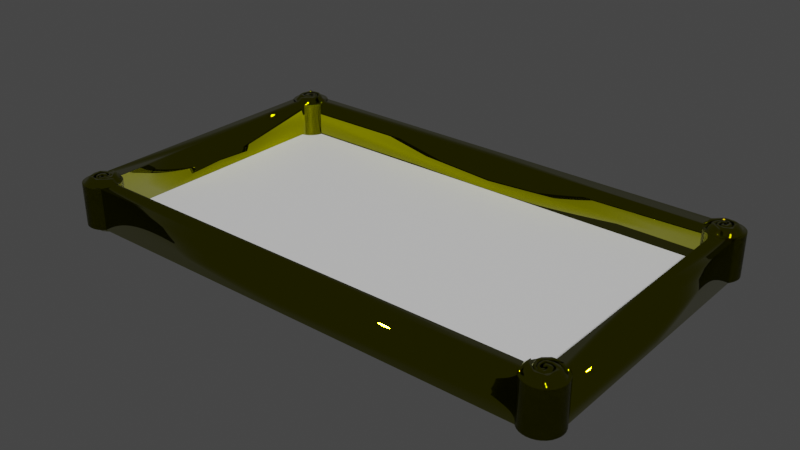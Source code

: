 # Source: painting.blend  (saved by Blender 2.92.15; exported with 4.5.12 LTS)
import bpy
from mathutils import Matrix  # noqa: F401  (used for matrix-valued properties, if any)

bpy.ops.wm.read_factory_settings(use_empty=True)
scene = bpy.context.scene
scene.name = 'Scene'

# ---- collections
col_collection = bpy.data.collections.new('Collection'); scene.collection.children.link(col_collection)

# ---- materials (node trees are filled in below, after node groups)
mat_material_002 = bpy.data.materials.new('Material.002')
mat_material_002.use_transparent_shadow = False
mat_material_001 = bpy.data.materials.new('Material.001')
mat_material_001.use_transparent_shadow = False

# ---- material node trees
mat_material_002.use_nodes = True; mat_material_002.node_tree.nodes.clear()
_N = mat_material_002.node_tree.nodes; _L = mat_material_002.node_tree.links
n0 = _N.new('ShaderNodeBsdfPrincipled'); n0.name = 'Principled BSDF'; n0.location = (10, 300)
n0.distribution = 'GGX'
n0.subsurface_method = 'BURLEY'
n0.inputs[0].default_value = (0.2215, 0.2215, 0.0, 1.0)
n0.inputs[1].default_value = 1.0
n0.inputs[2].default_value = 0.0
n0.inputs[3].default_value = 1.45
n0.inputs[27].default_value = (0.0, 0.0, 0.0, 1.0)
n0.inputs[28].default_value = 1.0
n1 = _N.new('ShaderNodeOutputMaterial'); n1.name = 'Material Output'; n1.location = (300, 300)
_L.new(n0.outputs[0], n1.inputs[0])
n1.is_active_output = True
mat_material_001.use_nodes = True; mat_material_001.node_tree.nodes.clear()
_N = mat_material_001.node_tree.nodes; _L = mat_material_001.node_tree.links
n0 = _N.new('ShaderNodeBsdfPrincipled'); n0.name = 'Principled BSDF'; n0.location = (10, 300)
n0.distribution = 'GGX'
n0.subsurface_method = 'BURLEY'
n0.inputs[3].default_value = 1.45
n0.inputs[27].default_value = (0.0, 0.0, 0.0, 1.0)
n0.inputs[28].default_value = 1.0
n1 = _N.new('ShaderNodeOutputMaterial'); n1.name = 'Material Output'; n1.location = (300, 300)
_L.new(n0.outputs[0], n1.inputs[0])
n1.is_active_output = True

# ---- world
world_world = bpy.data.worlds.new('World'); scene.world = world_world
world_world.use_nodes = True; world_world.node_tree.nodes.clear()
_N = world_world.node_tree.nodes; _L = world_world.node_tree.links
n0 = _N.new('ShaderNodeOutputWorld'); n0.name = 'World Output'; n0.location = (300, 300)
n1 = _N.new('ShaderNodeBackground'); n1.name = 'Background'; n1.location = (10, 300)
n1.inputs[0].default_value = (0.05088, 0.05088, 0.05088, 1.0)
_L.new(n1.outputs[0], n0.inputs[0])
n0.is_active_output = True
world_world.color = (0.05088, 0.05088, 0.05088)
world_world.use_sun_shadow = False
world_world.sun_shadow_jitter_overblur = 0.0

# ---- meshes
me_cylinder = bpy.data.meshes.new('Cylinder')
me_cylinder.from_pydata([(11.1, 20.96, -1.68), (11.1, 20.96, 0.0), (11.39, 20.93, -1.68), (11.39, 20.93, 0.0), (11.67, 20.84, -1.68), (11.67, 20.84, 0.0), (11.93, 20.71, -1.68), (11.93, 20.71, 0.0), (12.16, 20.52, -1.68), (12.16, 20.52, 0.0), (12.34, 20.29, -1.68), (12.34, 20.29, 0.0), (12.48, 20.04, -1.68), (12.48, 20.04, 0.0), (12.56, 19.75, -1.68), (12.56, 19.75, 0.0), (12.59, 19.46, -1.68), (12.59, 19.46, 0.0), (12.56, 19.17, -1.68), (12.56, 19.17, 0.0), (12.48, 18.89, -1.68), (12.48, 18.89, 0.0), (12.34, 18.63, -1.68), (12.34, 18.63, 0.0), (12.16, 18.41, -1.68), (12.16, 18.41, 0.0), (11.93, 18.22, -1.68), (11.93, 18.22, 0.0), (11.67, 18.08, -1.68), (11.67, 18.08, 0.0), (12.09, 18.37, -1.68), (12.09, 18.37, 0.0), (11.1, 17.97, -1.68), (11.1, 17.97, 0.0), (10.81, 18.0, -1.68), (10.81, 18.0, 0.0), (10.53, 18.08, -1.68), (10.53, 18.08, 0.0), (10.27, 18.22, -1.68), (10.27, 18.22, 0.0), (10.04, 18.41, -1.68), (10.04, 18.41, 0.0), (9.857, 18.63, -1.68), (9.857, 18.63, 0.0), (9.719, 18.89, -1.68), (9.719, 18.89, 0.0), (9.633, 19.18, -1.68), (9.634, 19.17, 0.0), (9.605, 19.46, -1.68), (9.605, 19.46, 0.0), (10.15, 20.63, -1.68), (10.15, 20.63, 0.0), (9.719, 20.04, -1.68), (9.719, 20.04, 0.0), (9.857, 20.29, -1.68), (9.857, 20.29, 0.0), (10.04, 20.52, -1.68), (10.04, 20.52, 0.0), (10.27, 20.71, -1.68), (10.27, 20.71, 0.0), (10.53, 20.84, -1.68), (10.53, 20.84, 0.0), (10.81, 20.93, -1.68), (10.81, 20.93, 0.0), (0.0, 19.17, -1.68), (0.0, 19.17, 0.0), (0.0, 19.46, -1.68), (0.0, 19.46, 0.0), (0.0, 20.63, -1.68), (0.0, 20.63, 0.0), (12.09, 0.0, -1.68), (12.09, 0.0, 0.0), (11.1, 0.0, -1.68), (11.1, 0.0, 0.0), (10.81, 0.0, -1.68), (10.81, 0.0, 0.0), (11.61, 18.25, -1.68), (11.92, 18.53, -1.68), (12.27, 19.16, -1.68), (12.26, 19.92, -1.68), (12.01, 20.41, -1.68), (11.21, 20.71, -1.68), (10.55, 20.64, -1.68), (10.14, 20.18, -1.68), (10.12, 19.66, -1.68), (10.23, 19.14, -1.68), (10.44, 18.9, -1.68), (10.93, 18.83, -1.68), (11.38, 18.95, -1.68), (11.57, 19.19, -1.68), (11.52, 19.49, -1.68), (11.24, 19.63, -1.68), (11.43, 19.36, -1.68), (11.28, 19.1, -1.68), (10.81, 19.03, -1.68), (10.47, 19.14, -1.68), (10.39, 19.65, -1.68), (10.57, 20.16, -1.68), (10.89, 20.32, -1.68), (11.43, 20.27, -1.68), (11.94, 19.92, -1.68), (11.98, 19.41, -1.68), (11.89, 18.99, -1.68), (11.53, 18.61, -1.68), (11.17, 18.36, -1.68), (12.09, 18.37, -1.777), (9.871, 19.49, -1.68), (10.09, 19.24, -1.68), (10.29, 18.92, -1.68), (10.59, 18.74, -1.68), (10.97, 18.75, -1.68), (11.45, 18.9, -1.68), (11.71, 19.24, -1.68), (11.64, 19.6, -1.68), (11.28, 19.77, -1.68), (10.92, 19.66, -1.68), (10.84, 19.48, -1.68), (11.1, 19.35, -1.68), (10.93, 19.27, -1.68), (10.62, 19.33, -1.68), (10.57, 19.73, -1.68), (10.75, 20.03, -1.68), (11.21, 20.08, -1.68), (11.57, 19.87, -1.68), (11.82, 19.53, -1.68), (11.76, 19.07, -1.68), (11.46, 18.75, -1.68), (11.06, 18.48, -1.68), (10.63, 18.37, -1.68), (10.18, 18.55, -1.68), (10.0, 18.76, -1.68), (11.1, 17.97, -1.777), (10.81, 18.0, -1.777), (9.605, 19.46, -1.777), (9.634, 19.75, -1.777), (11.61, 18.25, -1.777), (11.92, 18.53, -1.777), (12.27, 19.16, -1.777), (12.26, 19.92, -1.777), (12.01, 20.41, -1.777), (11.21, 20.71, -1.777), (10.55, 20.64, -1.777), (10.14, 20.18, -1.777), (10.12, 19.66, -1.777), (10.23, 19.14, -1.777), (10.44, 18.9, -1.777), (10.93, 18.83, -1.777), (11.38, 18.95, -1.777), (11.57, 19.19, -1.777), (11.52, 19.49, -1.777), (11.24, 19.63, -1.777), (11.43, 19.36, -1.777), (11.28, 19.1, -1.777), (10.81, 19.03, -1.777), (10.47, 19.14, -1.777), (10.39, 19.65, -1.777), (10.57, 20.16, -1.777), (10.89, 20.32, -1.777), (11.43, 20.27, -1.777), (11.94, 19.92, -1.777), (11.98, 19.41, -1.777), (11.89, 18.99, -1.777), (11.53, 18.61, -1.777), (11.17, 18.36, -1.777), (9.871, 19.49, -1.777), (10.09, 19.24, -1.777), (10.29, 18.92, -1.777), (10.59, 18.74, -1.777), (10.97, 18.75, -1.777), (11.45, 18.9, -1.777), (11.71, 19.24, -1.777), (11.64, 19.6, -1.777), (11.28, 19.77, -1.777), (10.92, 19.66, -1.777), (10.84, 19.48, -1.777), (11.1, 19.35, -1.777), (10.93, 19.27, -1.777), (10.62, 19.33, -1.777), (10.57, 19.73, -1.777), (10.75, 20.03, -1.777), (11.21, 20.08, -1.777), (11.57, 19.87, -1.777), (11.82, 19.53, -1.777), (11.76, 19.07, -1.777), (11.46, 18.75, -1.777), (11.06, 18.48, -1.777), (10.63, 18.37, -1.777), (10.18, 18.55, -1.777), (10.0, 18.76, -1.777), (9.633, 19.18, -1.777), (9.814, 19.44, -1.912), (9.839, 19.69, -1.912), (11.09, 18.17, -1.912), (10.84, 18.19, -1.912), (11.33, 18.19, -1.912), (11.52, 18.4, -1.912), (11.79, 18.64, -1.912), (12.08, 19.18, -1.912), (12.07, 19.83, -1.912), (11.87, 20.24, -1.912), (11.18, 20.5, -1.912), (10.62, 20.44, -1.912), (10.27, 20.05, -1.912), (10.25, 19.6, -1.912), (10.35, 19.16, -1.912), (10.53, 18.96, -1.912), (10.94, 18.9, -1.912), (11.33, 19.0, -1.912), (11.49, 19.21, -1.912), (11.45, 19.46, -1.912), (11.21, 19.58, -1.912), (11.37, 19.35, -1.912), (11.24, 19.13, -1.912), (10.84, 19.07, -1.912), (10.55, 19.16, -1.912), (10.48, 19.59, -1.912), (10.64, 20.03, -1.912), (10.91, 20.17, -1.912), (11.37, 20.12, -1.912), (11.8, 19.83, -1.912), (11.84, 19.39, -1.912), (11.76, 19.03, -1.912), (11.45, 18.71, -1.912), (11.14, 18.5, -1.912), (10.04, 19.46, -1.912), (10.22, 19.24, -1.912), (10.39, 18.97, -1.912), (10.65, 18.82, -1.912), (10.97, 18.83, -1.912), (11.38, 18.96, -1.912), (11.61, 19.25, -1.912), (11.54, 19.56, -1.912), (11.24, 19.7, -1.912), (10.93, 19.6, -1.912), (10.87, 19.45, -1.912), (11.09, 19.34, -1.912), (10.94, 19.27, -1.912), (10.67, 19.32, -1.912), (10.63, 19.66, -1.912), (10.79, 19.92, -1.912), (11.18, 19.96, -1.912), (11.49, 19.79, -1.912), (11.7, 19.5, -1.912), (11.65, 19.11, -1.912), (11.39, 18.83, -1.912), (11.06, 18.6, -1.912), (10.68, 18.51, -1.912), (10.31, 18.66, -1.912), (10.15, 18.84, -1.912), (9.838, 19.2, -1.912), (9.998, 19.41, -2.11), (10.02, 19.62, -2.11), (11.07, 18.34, -2.11), (10.86, 18.36, -2.11), (11.28, 18.36, -2.11), (11.44, 18.54, -2.11), (11.67, 18.74, -2.11), (11.92, 19.19, -2.11), (11.91, 19.75, -2.11), (11.73, 20.1, -2.11), (11.16, 20.31, -2.11), (10.68, 20.26, -2.11), (10.39, 19.93, -2.11), (10.37, 19.55, -2.11), (10.45, 19.18, -2.11), (10.6, 19.01, -2.11), (10.95, 18.96, -2.11), (11.28, 19.04, -2.11), (11.42, 19.22, -2.11), (11.38, 19.43, -2.11), (11.18, 19.53, -2.11), (11.31, 19.34, -2.11), (11.21, 19.15, -2.11), (10.87, 19.1, -2.11), (10.62, 19.18, -2.11), (10.56, 19.55, -2.11), (10.7, 19.91, -2.11), (10.92, 20.03, -2.11), (11.31, 20.0, -2.11), (11.68, 19.75, -2.11), (11.71, 19.38, -2.11), (11.65, 19.07, -2.11), (11.39, 18.8, -2.11), (11.12, 18.62, -2.11), (10.19, 19.43, -2.11), (10.35, 19.25, -2.11), (10.49, 19.02, -2.11), (10.71, 18.9, -2.11), (10.98, 18.9, -2.11), (11.33, 19.01, -2.11), (11.51, 19.26, -2.11), (11.46, 19.52, -2.11), (11.2, 19.63, -2.11), (10.95, 19.56, -2.11), (10.89, 19.43, -2.11), (11.08, 19.33, -2.11), (10.95, 19.27, -2.11), (10.73, 19.31, -2.11), (10.69, 19.61, -2.11), (10.82, 19.82, -2.11), (11.16, 19.86, -2.11), (11.42, 19.71, -2.11), (11.59, 19.46, -2.11), (11.55, 19.13, -2.11), (11.33, 18.9, -2.11), (11.05, 18.7, -2.11), (10.73, 18.63, -2.11), (10.41, 18.76, -2.11), (10.28, 18.91, -2.11), (10.02, 19.21, -2.11), (10.81, 20.93, 0.0), (10.81, 20.93, -1.68), (10.53, 20.84, 0.0), (10.53, 20.84, -1.68), (10.27, 20.71, 0.0), (10.27, 20.71, -1.68), (10.04, 20.52, 0.0), (10.04, 20.52, -1.68), (9.719, 20.04, 0.0), (9.719, 20.04, -1.68), (10.15, 20.63, 0.0), (10.15, 20.63, -1.68), (9.719, 18.89, 0.0), (9.719, 18.89, -1.68), (9.857, 18.63, 0.0), (9.857, 18.63, -1.68), (10.04, 18.41, 0.0), (10.04, 18.41, -1.68), (10.27, 18.22, 0.0), (10.27, 18.22, -1.68), (10.53, 18.08, 0.0), (10.53, 18.08, -1.68), (10.81, 18.0, 0.0), (10.81, 18.0, -1.68), (12.09, 18.37, 0.0), (12.09, 18.37, -1.68), (11.67, 18.08, 0.0), (11.67, 18.08, -1.68), (11.93, 18.22, 0.0), (11.93, 18.22, -1.68), (12.16, 18.41, 0.0), (12.16, 18.41, -1.68), (12.34, 18.63, 0.0), (12.34, 18.63, -1.68), (12.48, 18.89, 0.0), (12.48, 18.89, -1.68), (12.56, 19.17, 0.0), (12.56, 19.17, -1.68), (12.59, 19.46, 0.0), (12.59, 19.46, -1.68), (12.56, 19.75, 0.0), (12.56, 19.75, -1.68), (12.48, 20.04, 0.0), (12.48, 20.04, -1.68), (12.34, 20.29, 0.0), (12.34, 20.29, -1.68), (12.16, 20.52, 0.0), (12.16, 20.52, -1.68), (11.93, 20.71, 0.0), (11.93, 20.71, -1.68), (11.67, 20.84, 0.0), (11.67, 20.84, -1.68), (11.39, 20.93, 0.0), (11.39, 20.93, -1.68), (11.1, 20.96, 0.0), (11.1, 20.96, -1.68)], [], [(0, 1, 3, 2), (2, 3, 5, 4), (4, 5, 7, 6), (6, 7, 9, 8), (8, 9, 11, 10), (10, 11, 13, 12), (12, 13, 15, 14), (14, 15, 17, 16), (16, 17, 19, 18), (18, 19, 21, 20), (20, 21, 23, 22), (22, 23, 25, 24), (24, 25, 27, 26), (26, 27, 29, 28), (28, 29, 31, 30), (32, 30, 70, 72), (33, 35, 75, 73), (34, 35, 37, 36), (36, 37, 39, 38), (38, 39, 41, 40), (40, 41, 43, 42), (42, 43, 45, 44), (44, 45, 47, 46), (51, 50, 68, 69), (48, 46, 64, 66), (50, 51, 53, 52), (52, 53, 55, 54), (54, 55, 57, 56), (56, 57, 59, 58), (58, 59, 61, 60), (3, 5, 7, 9, 11, 13, 15, 17, 19, 21, 23, 25, 27, 29, 31, 33, 35, 37, 39, 41, 43, 45, 47, 49, 51, 53, 55, 57, 59, 61, 63, 1), (60, 61, 63, 62), (62, 63, 1, 0), (0, 2, 4, 6, 8, 10, 12, 14, 16, 18, 20, 22, 24, 26, 28, 30, 76, 77, 78, 79, 80, 81, 82, 83, 84, 85, 86, 87, 88, 89, 90, 91, 92, 93, 94, 95, 96, 97, 98, 99, 100, 101, 102, 103, 104, 34, 36, 38, 40, 42, 44, 46, 130, 129, 128, 127, 126, 125, 124, 123, 122, 121, 120, 119, 118, 117, 116, 115, 114, 113, 112, 111, 110, 109, 108, 107, 106, 50, 52, 54, 56, 58, 60, 62), (64, 65, 67, 66), (66, 67, 69, 68), (50, 48, 66, 68), (47, 49, 67, 65), (46, 47, 65, 64), (49, 51, 69, 67), (70, 71, 73, 72), (72, 73, 75, 74), (35, 34, 74, 75), (34, 32, 72, 74), (31, 33, 73, 71), (30, 31, 71, 70), (104, 103, 162, 163), (128, 129, 187, 186), (146, 145, 205, 206), (170, 171, 231, 230), (78, 77, 136, 137), (129, 130, 188, 187), (34, 104, 163, 132), (79, 78, 137, 138), (80, 79, 138, 139), (46, 48, 133, 189), (30, 32, 131, 105), (50, 106, 164, 134), (81, 80, 139, 140), (48, 50, 134, 133), (130, 46, 189, 188), (106, 107, 165, 164), (82, 81, 140, 141), (107, 108, 166, 165), (83, 82, 141, 142), (32, 34, 132, 131), (108, 109, 167, 166), (84, 83, 142, 143), (109, 110, 168, 167), (85, 84, 143, 144), (110, 111, 169, 168), (86, 85, 144, 145), (111, 112, 170, 169), (87, 86, 145, 146), (112, 113, 171, 170), (88, 87, 146, 147), (113, 114, 172, 171), (89, 88, 147, 148), (114, 115, 173, 172), (90, 89, 148, 149), (115, 116, 174, 173), (91, 90, 149, 150), (116, 117, 175, 174), (92, 91, 150, 151), (117, 118, 176, 175), (93, 92, 151, 152), (118, 119, 177, 176), (94, 93, 152, 153), (119, 120, 178, 177), (95, 94, 153, 154), (120, 121, 179, 178), (96, 95, 154, 155), (121, 122, 180, 179), (97, 96, 155, 156), (122, 123, 181, 180), (98, 97, 156, 157), (123, 124, 182, 181), (99, 98, 157, 158), (124, 125, 183, 182), (100, 99, 158, 159), (125, 126, 184, 183), (101, 100, 159, 160), (126, 127, 185, 184), (102, 101, 160, 161), (76, 30, 105, 135), (127, 128, 186, 185), (103, 102, 161, 162), (77, 76, 135, 136), (217, 216, 276, 277), (241, 242, 302, 301), (171, 172, 232, 231), (147, 146, 206, 207), (172, 173, 233, 232), (148, 147, 207, 208), (173, 174, 234, 233), (149, 148, 208, 209), (174, 175, 235, 234), (150, 149, 209, 210), (175, 176, 236, 235), (151, 150, 210, 211), (176, 177, 237, 236), (152, 151, 211, 212), (177, 178, 238, 237), (153, 152, 212, 213), (178, 179, 239, 238), (154, 153, 213, 214), (179, 180, 240, 239), (155, 154, 214, 215), (180, 181, 241, 240), (156, 155, 215, 216), (181, 182, 242, 241), (157, 156, 216, 217), (133, 134, 191, 190), (182, 183, 243, 242), (158, 157, 217, 218), (105, 131, 192, 194), (131, 132, 193, 192), (183, 184, 244, 243), (159, 158, 218, 219), (184, 185, 245, 244), (160, 159, 219, 220), (185, 186, 246, 245), (161, 160, 220, 221), (135, 105, 194, 195), (186, 187, 247, 246), (162, 161, 221, 222), (136, 135, 195, 196), (187, 188, 248, 247), (163, 162, 222, 223), (137, 136, 196, 197), (189, 133, 190, 249), (132, 163, 223, 193), (138, 137, 197, 198), (188, 189, 249, 248), (134, 164, 224, 191), (139, 138, 198, 199), (164, 165, 225, 224), (140, 139, 199, 200), (165, 166, 226, 225), (141, 140, 200, 201), (166, 167, 227, 226), (142, 141, 201, 202), (167, 168, 228, 227), (143, 142, 202, 203), (168, 169, 229, 228), (144, 143, 203, 204), (169, 170, 230, 229), (145, 144, 204, 205), (253, 283, 282, 281, 280, 279, 278, 277, 276, 275, 274, 273, 272, 271, 270, 269, 268, 267, 266, 265, 264, 263, 262, 261, 260, 259, 258, 257, 256, 255, 254, 252), (251, 284, 285, 286, 287, 288, 289, 290, 291, 292, 293, 294, 295, 296, 297, 298, 299, 300, 301, 302, 303, 304, 305, 306, 307, 308, 309, 250), (242, 243, 303, 302), (218, 217, 277, 278), (190, 191, 251, 250), (243, 244, 304, 303), (219, 218, 278, 279), (192, 193, 253, 252), (244, 245, 305, 304), (220, 219, 279, 280), (194, 192, 252, 254), (245, 246, 306, 305), (221, 220, 280, 281), (195, 194, 254, 255), (246, 247, 307, 306), (222, 221, 281, 282), (196, 195, 255, 256), (247, 248, 308, 307), (223, 222, 282, 283), (197, 196, 256, 257), (249, 190, 250, 309), (193, 223, 283, 253), (198, 197, 257, 258), (248, 249, 309, 308), (191, 224, 284, 251), (199, 198, 258, 259), (224, 225, 285, 284), (200, 199, 259, 260), (225, 226, 286, 285), (201, 200, 260, 261), (226, 227, 287, 286), (202, 201, 261, 262), (227, 228, 288, 287), (203, 202, 262, 263), (228, 229, 289, 288), (204, 203, 263, 264), (229, 230, 290, 289), (205, 204, 264, 265), (230, 231, 291, 290), (206, 205, 265, 266), (231, 232, 292, 291), (207, 206, 266, 267), (232, 233, 293, 292), (208, 207, 267, 268), (233, 234, 294, 293), (209, 208, 268, 269), (234, 235, 295, 294), (210, 209, 269, 270), (235, 236, 296, 295), (211, 210, 270, 271), (236, 237, 297, 296), (212, 211, 271, 272), (237, 238, 298, 297), (213, 212, 272, 273), (238, 239, 299, 298), (214, 213, 273, 274), (239, 240, 300, 299), (215, 214, 274, 275), (240, 241, 301, 300), (216, 215, 275, 276), (365, 363, 362, 364), (363, 361, 360, 362), (361, 359, 358, 360), (359, 357, 356, 358), (357, 355, 354, 356), (355, 353, 352, 354), (353, 351, 350, 352), (351, 349, 348, 350), (349, 347, 346, 348), (347, 345, 344, 346), (345, 343, 342, 344), (343, 341, 340, 342), (341, 339, 338, 340), (337, 335, 334, 336), (333, 331, 330, 332), (331, 329, 328, 330), (329, 327, 326, 328), (327, 325, 324, 326), (325, 323, 322, 324), (321, 319, 318, 320), (317, 315, 314, 316), (315, 313, 312, 314), (313, 311, 310, 312), (311, 365, 364, 310)])
me_cylinder.polygons.foreach_set('use_smooth', [True] * 252)
_uv = me_cylinder.uv_layers.new(name='UVMap')
_uv.uv.foreach_set('vector', [1.0, 0.5, 1.0, 1.0, 0.9688, 1.0, 0.9688, 0.5, 0.9688, 0.5, 0.9688, 1.0, 0.9375, 1.0, 0.9375, 0.5, 0.9375, 0.5, 0.9375, 1.0, 0.9062, 1.0, 0.9062, 0.5, 0.9062, 0.5, 0.9062, 1.0, 0.875, 1.0, 0.875, 0.5, 0.875, 0.5, 0.875, 1.0, 0.8438, 1.0, 0.8438, 0.5, 0.8438, 0.5, 0.8438, 1.0, 0.8125, 1.0, 0.8125, 0.5, 0.8125, 0.5, 0.8125, 1.0, 0.7812, 1.0, 0.7812, 0.5, 0.7812, 0.5, 0.7812, 1.0, 0.75, 1.0, 0.75, 0.5, 0.75, 0.5, 0.75, 1.0, 0.7188, 1.0, 0.7188, 0.5, 0.7188, 0.5, 0.7188, 1.0, 0.6875, 1.0, 0.6875, 0.5, 0.6875, 0.5, 0.6875, 1.0, 0.6562, 1.0, 0.6562, 0.5, 0.6562, 0.5, 0.6562, 1.0, 0.625, 1.0, 0.625, 0.5, 0.625, 0.5, 0.625, 1.0, 0.5938, 1.0, 0.5938, 0.5, 0.5938, 0.5, 0.5938, 1.0, 0.5625, 1.0, 0.5625, 0.5, 0.5625, 0.5, 0.5625, 1.0, 0.5312, 1.0, 0.5312, 0.5, 0.75, 0.01, 0.7968, 0.01461, 0.7968, 0.01461, 0.75, 0.01, 0.25, 0.01, 0.2032, 0.01461, 0.2032, 0.01461, 0.25, 0.01, 0.4688, 0.5, 0.4688, 1.0, 0.4375, 1.0, 0.4375, 0.5, 0.4375, 0.5, 0.4375, 1.0, 0.4062, 1.0, 0.4062, 0.5, 0.4062, 0.5, 0.4062, 1.0, 0.375, 1.0, 0.375, 0.5, 0.375, 0.5, 0.375, 1.0, 0.3438, 1.0, 0.3438, 0.5, 0.3438, 0.5, 0.3438, 1.0, 0.3125, 1.0, 0.3125, 0.5, 0.3125, 0.5, 0.3125, 1.0, 0.2812, 1.0, 0.2812, 0.5, 0.2188, 1.0, 0.2188, 0.5, 0.2188, 0.5, 0.2188, 1.0, 0.51, 0.25, 0.5146, 0.2032, 0.5146, 0.2032, 0.51, 0.25, 0.2188, 0.5, 0.2188, 1.0, 0.1875, 1.0, 0.1875, 0.5, 0.1875, 0.5, 0.1875, 1.0, 0.1562, 1.0, 0.1562, 0.5, 0.1562, 0.5, 0.1562, 1.0, 0.125, 1.0, 0.125, 0.5, 0.125, 0.5, 0.125, 1.0, 0.09375, 1.0, 0.09375, 0.5, 0.09375, 0.5, 0.09375, 1.0, 0.0625, 1.0, 0.0625, 0.5, 0.2968, 0.4854, 0.3418, 0.4717, 0.3833, 0.4496, 0.4197, 0.4197, 0.4496, 0.3833, 0.4717, 0.3418, 0.4854, 0.2968, 0.49, 0.25, 0.4854, 0.2032, 0.4717, 0.1582, 0.4496, 0.1167, 0.4197, 0.08029, 0.3833, 0.05045, 0.3418, 0.02827, 0.2968, 0.01461, 0.25, 0.01, 0.2032, 0.01461, 0.1582, 0.02827, 0.1167, 0.05045, 0.08029, 0.08029, 0.05045, 0.1167, 0.02827, 0.1582, 0.01461, 0.2032, 0.01, 0.25, 0.01461, 0.2968, 0.02827, 0.3418, 0.05045, 0.3833, 0.08029, 0.4197, 0.1167, 0.4496, 0.1582, 0.4717, 0.2032, 0.4854, 0.25, 0.49, 0.0625, 0.5, 0.0625, 1.0, 0.03125, 1.0, 0.03125, 0.5, 0.03125, 0.5, 0.03125, 1.0, 0.0, 1.0, 0.0, 0.5, 0.75, 0.49, 0.7968, 0.4854, 0.8418, 0.4717, 0.8833, 0.4496, 0.9197, 0.4197, 0.9496, 0.3833, 0.9717, 0.3418, 0.9854, 0.2968, 0.99, 0.25, 0.9854, 0.2032, 0.9717, 0.1582, 0.9496, 0.1167, 0.9197, 0.08029, 0.8833, 0.05045, 0.8418, 0.02827, 0.7968, 0.01461, 0.8317, 0.05516, 0.8823, 0.1005, 0.9382, 0.2007, 0.9361, 0.324, 0.8971, 0.402, 0.7684, 0.4505, 0.662, 0.4389, 0.5966, 0.3651, 0.5924, 0.2808, 0.6103, 0.1985, 0.6366, 0.1543, 0.7231, 0.149, 0.7959, 0.1669, 0.8349, 0.2038, 0.8264, 0.2586, 0.7727, 0.2766, 0.799, 0.2397, 0.78, 0.2017, 0.7073, 0.1933, 0.6556, 0.2133, 0.6461, 0.2766, 0.663, 0.3462, 0.7189, 0.3736, 0.8074, 0.3578, 0.8581, 0.3177, 0.8855, 0.2481, 0.8697, 0.1806, 0.8212, 0.1269, 0.7558, 0.0773, 0.7032, 0.01461, 0.6582, 0.02827, 0.6167, 0.05045, 0.5803, 0.08029, 0.5504, 0.1167, 0.5283, 0.1582, 0.5143, 0.206, 0.5739, 0.1374, 0.6029, 0.1031, 0.674, 0.07411, 0.7443, 0.09168, 0.8076, 0.1347, 0.8559, 0.1874, 0.8656, 0.2613, 0.826, 0.3157, 0.768, 0.3491, 0.6933, 0.3403, 0.6644, 0.2929, 0.6723, 0.2279, 0.7223, 0.2182, 0.7505, 0.2314, 0.7092, 0.2525, 0.7215, 0.2815, 0.7786, 0.299, 0.8366, 0.2727, 0.848, 0.2147, 0.8181, 0.1602, 0.7628, 0.1233, 0.6714, 0.1154, 0.6037, 0.1479, 0.5765, 0.1945, 0.5528, 0.2542, 0.5146, 0.2968, 0.5283, 0.3418, 0.5504, 0.3833, 0.5803, 0.4197, 0.6167, 0.4496, 0.6582, 0.4717, 0.7032, 0.4854, 0.2812, 0.5, 0.2812, 1.0, 0.25, 1.0, 0.25, 0.5, 0.25, 0.5, 0.25, 1.0, 0.2188, 1.0, 0.2188, 0.5, 0.5146, 0.2968, 0.51, 0.25, 0.51, 0.25, 0.5146, 0.2968, 0.01461, 0.2032, 0.01, 0.25, 0.01, 0.25, 0.01461, 0.2032, 0.2812, 0.5, 0.2812, 1.0, 0.2812, 1.0, 0.2812, 0.5, 0.01, 0.25, 0.01461, 0.2968, 0.01461, 0.2968, 0.01, 0.25, 0.5312, 0.5, 0.5312, 1.0, 0.5, 1.0, 0.5, 0.5, 0.5, 0.5, 0.5, 1.0, 0.4688, 1.0, 0.4688, 0.5, 0.4688, 1.0, 0.4688, 0.5, 0.4688, 0.5, 0.4688, 1.0, 0.7032, 0.01461, 0.75, 0.01, 0.75, 0.01, 0.7032, 0.01461, 0.2968, 0.01461, 0.25, 0.01, 0.25, 0.01, 0.2968, 0.01461, 0.5312, 0.5, 0.5312, 1.0, 0.5312, 1.0, 0.5312, 0.5, 0.7558, 0.0773, 0.8212, 0.1269, 0.8212, 0.1269, 0.7558, 0.0773, 0.674, 0.07411, 0.6029, 0.1031, 0.6029, 0.1031, 0.674, 0.07411, 0.7231, 0.149, 0.6366, 0.1543, 0.6366, 0.1543, 0.7231, 0.149, 0.848, 0.2147, 0.8366, 0.2727, 0.8366, 0.2727, 0.848, 0.2147, 0.9382, 0.2007, 0.8823, 0.1005, 0.8823, 0.1005, 0.9382, 0.2007, 0.6029, 0.1031, 0.5739, 0.1374, 0.5739, 0.1374, 0.6029, 0.1031, 0.7032, 0.01461, 0.7558, 0.0773, 0.7558, 0.0773, 0.7032, 0.01461, 0.9361, 0.324, 0.9382, 0.2007, 0.9382, 0.2007, 0.9361, 0.324, 0.8971, 0.402, 0.9361, 0.324, 0.9361, 0.324, 0.8971, 0.402, 0.5146, 0.2032, 0.51, 0.25, 0.51, 0.25, 0.5146, 0.2032, 0.7968, 0.01461, 0.75, 0.01, 0.75, 0.01, 0.7968, 0.01461, 0.5146, 0.2968, 0.5528, 0.2542, 0.5528, 0.2542, 0.5146, 0.2968, 0.7684, 0.4505, 0.8971, 0.402, 0.8971, 0.402, 0.7684, 0.4505, 0.51, 0.25, 0.5146, 0.2968, 0.5146, 0.2968, 0.51, 0.25, 0.5739, 0.1374, 0.5143, 0.206, 0.5143, 0.206, 0.5739, 0.1374, 0.5528, 0.2542, 0.5765, 0.1945, 0.5765, 0.1945, 0.5528, 0.2542, 0.662, 0.4389, 0.7684, 0.4505, 0.7684, 0.4505, 0.662, 0.4389, 0.5765, 0.1945, 0.6037, 0.1479, 0.6037, 0.1479, 0.5765, 0.1945, 0.5966, 0.3651, 0.662, 0.4389, 0.662, 0.4389, 0.5966, 0.3651, 0.75, 0.01, 0.7032, 0.01461, 0.7032, 0.01461, 0.75, 0.01, 0.6037, 0.1479, 0.6714, 0.1154, 0.6714, 0.1154, 0.6037, 0.1479, 0.5924, 0.2808, 0.5966, 0.3651, 0.5966, 0.3651, 0.5924, 0.2808, 0.6714, 0.1154, 0.7628, 0.1233, 0.7628, 0.1233, 0.6714, 0.1154, 0.6103, 0.1985, 0.5924, 0.2808, 0.5924, 0.2808, 0.6103, 0.1985, 0.7628, 0.1233, 0.8181, 0.1602, 0.8181, 0.1602, 0.7628, 0.1233, 0.6366, 0.1543, 0.6103, 0.1985, 0.6103, 0.1985, 0.6366, 0.1543, 0.8181, 0.1602, 0.848, 0.2147, 0.848, 0.2147, 0.8181, 0.1602, 0.7231, 0.149, 0.6366, 0.1543, 0.6366, 0.1543, 0.7231, 0.149, 0.848, 0.2147, 0.8366, 0.2727, 0.8366, 0.2727, 0.848, 0.2147, 0.7959, 0.1669, 0.7231, 0.149, 0.7231, 0.149, 0.7959, 0.1669, 0.8366, 0.2727, 0.7786, 0.299, 0.7786, 0.299, 0.8366, 0.2727, 0.8349, 0.2038, 0.7959, 0.1669, 0.7959, 0.1669, 0.8349, 0.2038, 0.7786, 0.299, 0.7215, 0.2815, 0.7215, 0.2815, 0.7786, 0.299, 0.8264, 0.2586, 0.8349, 0.2038, 0.8349, 0.2038, 0.8264, 0.2586, 0.7215, 0.2815, 0.7092, 0.2525, 0.7092, 0.2525, 0.7215, 0.2815, 0.7727, 0.2766, 0.8264, 0.2586, 0.8264, 0.2586, 0.7727, 0.2766, 0.7092, 0.2525, 0.7505, 0.2314, 0.7505, 0.2314, 0.7092, 0.2525, 0.799, 0.2397, 0.7727, 0.2766, 0.7727, 0.2766, 0.799, 0.2397, 0.7505, 0.2314, 0.7223, 0.2182, 0.7223, 0.2182, 0.7505, 0.2314, 0.78, 0.2017, 0.799, 0.2397, 0.799, 0.2397, 0.78, 0.2017, 0.7223, 0.2182, 0.6723, 0.2279, 0.6723, 0.2279, 0.7223, 0.2182, 0.7073, 0.1933, 0.78, 0.2017, 0.78, 0.2017, 0.7073, 0.1933, 0.6723, 0.2279, 0.6644, 0.2929, 0.6644, 0.2929, 0.6723, 0.2279, 0.6556, 0.2133, 0.7073, 0.1933, 0.7073, 0.1933, 0.6556, 0.2133, 0.6644, 0.2929, 0.6933, 0.3403, 0.6933, 0.3403, 0.6644, 0.2929, 0.6461, 0.2766, 0.6556, 0.2133, 0.6556, 0.2133, 0.6461, 0.2766, 0.6933, 0.3403, 0.768, 0.3491, 0.768, 0.3491, 0.6933, 0.3403, 0.663, 0.3462, 0.6461, 0.2766, 0.6461, 0.2766, 0.663, 0.3462, 0.768, 0.3491, 0.826, 0.3157, 0.826, 0.3157, 0.768, 0.3491, 0.7189, 0.3736, 0.663, 0.3462, 0.663, 0.3462, 0.7189, 0.3736, 0.826, 0.3157, 0.8656, 0.2613, 0.8656, 0.2613, 0.826, 0.3157, 0.8074, 0.3578, 0.7189, 0.3736, 0.7189, 0.3736, 0.8074, 0.3578, 0.8656, 0.2613, 0.8559, 0.1874, 0.8559, 0.1874, 0.8656, 0.2613, 0.8581, 0.3177, 0.8074, 0.3578, 0.8074, 0.3578, 0.8581, 0.3177, 0.8559, 0.1874, 0.8076, 0.1347, 0.8076, 0.1347, 0.8559, 0.1874, 0.8855, 0.2481, 0.8581, 0.3177, 0.8581, 0.3177, 0.8855, 0.2481, 0.8076, 0.1347, 0.7443, 0.09168, 0.7443, 0.09168, 0.8076, 0.1347, 0.8697, 0.1806, 0.8855, 0.2481, 0.8855, 0.2481, 0.8697, 0.1806, 0.8317, 0.05516, 0.7968, 0.01461, 0.7968, 0.01461, 0.8317, 0.05516, 0.7443, 0.09168, 0.674, 0.07411, 0.674, 0.07411, 0.7443, 0.09168, 0.8212, 0.1269, 0.8697, 0.1806, 0.8697, 0.1806, 0.8212, 0.1269, 0.8823, 0.1005, 0.8317, 0.05516, 0.8317, 0.05516, 0.8823, 0.1005, 0.7189, 0.3736, 0.663, 0.3462, 0.663, 0.3462, 0.7189, 0.3736, 0.826, 0.3157, 0.8656, 0.2613, 0.8656, 0.2613, 0.826, 0.3157, 0.8366, 0.2727, 0.7786, 0.299, 0.7786, 0.299, 0.8366, 0.2727, 0.7959, 0.1669, 0.7231, 0.149, 0.7231, 0.149, 0.7959, 0.1669, 0.7786, 0.299, 0.7215, 0.2815, 0.7215, 0.2815, 0.7786, 0.299, 0.8349, 0.2038, 0.7959, 0.1669, 0.7959, 0.1669, 0.8349, 0.2038, 0.7215, 0.2815, 0.7092, 0.2525, 0.7092, 0.2525, 0.7215, 0.2815, 0.8264, 0.2586, 0.8349, 0.2038, 0.8349, 0.2038, 0.8264, 0.2586, 0.7092, 0.2525, 0.7505, 0.2314, 0.7505, 0.2314, 0.7092, 0.2525, 0.7727, 0.2766, 0.8264, 0.2586, 0.8264, 0.2586, 0.7727, 0.2766, 0.7505, 0.2314, 0.7223, 0.2182, 0.7223, 0.2182, 0.7505, 0.2314, 0.799, 0.2397, 0.7727, 0.2766, 0.7727, 0.2766, 0.799, 0.2397, 0.7223, 0.2182, 0.6723, 0.2279, 0.6723, 0.2279, 0.7223, 0.2182, 0.78, 0.2017, 0.799, 0.2397, 0.799, 0.2397, 0.78, 0.2017, 0.6723, 0.2279, 0.6644, 0.2929, 0.6644, 0.2929, 0.6723, 0.2279, 0.7073, 0.1933, 0.78, 0.2017, 0.78, 0.2017, 0.7073, 0.1933, 0.6644, 0.2929, 0.6933, 0.3403, 0.6933, 0.3403, 0.6644, 0.2929, 0.6556, 0.2133, 0.7073, 0.1933, 0.7073, 0.1933, 0.6556, 0.2133, 0.6933, 0.3403, 0.768, 0.3491, 0.768, 0.3491, 0.6933, 0.3403, 0.6461, 0.2766, 0.6556, 0.2133, 0.6556, 0.2133, 0.6461, 0.2766, 0.768, 0.3491, 0.826, 0.3157, 0.826, 0.3157, 0.768, 0.3491, 0.663, 0.3462, 0.6461, 0.2766, 0.6461, 0.2766, 0.663, 0.3462, 0.826, 0.3157, 0.8656, 0.2613, 0.8656, 0.2613, 0.826, 0.3157, 0.7189, 0.3736, 0.663, 0.3462, 0.663, 0.3462, 0.7189, 0.3736, 0.51, 0.25, 0.5146, 0.2968, 0.5146, 0.2968, 0.51, 0.25, 0.8656, 0.2613, 0.8559, 0.1874, 0.8559, 0.1874, 0.8656, 0.2613, 0.8074, 0.3578, 0.7189, 0.3736, 0.7189, 0.3736, 0.8074, 0.3578, 0.7968, 0.01461, 0.75, 0.01, 0.75, 0.01, 0.7968, 0.01461, 0.75, 0.01, 0.7032, 0.01461, 0.7032, 0.01461, 0.75, 0.01, 0.8559, 0.1874, 0.8076, 0.1347, 0.8076, 0.1347, 0.8559, 0.1874, 0.8581, 0.3177, 0.8074, 0.3578, 0.8074, 0.3578, 0.8581, 0.3177, 0.8076, 0.1347, 0.7443, 0.09168, 0.7443, 0.09168, 0.8076, 0.1347, 0.8855, 0.2481, 0.8581, 0.3177, 0.8581, 0.3177, 0.8855, 0.2481, 0.7443, 0.09168, 0.674, 0.07411, 0.674, 0.07411, 0.7443, 0.09168, 0.8697, 0.1806, 0.8855, 0.2481, 0.8855, 0.2481, 0.8697, 0.1806, 0.8317, 0.05516, 0.7968, 0.01461, 0.7968, 0.01461, 0.8317, 0.05516, 0.674, 0.07411, 0.6029, 0.1031, 0.6029, 0.1031, 0.674, 0.07411, 0.8212, 0.1269, 0.8697, 0.1806, 0.8697, 0.1806, 0.8212, 0.1269, 0.8823, 0.1005, 0.8317, 0.05516, 0.8317, 0.05516, 0.8823, 0.1005, 0.6029, 0.1031, 0.5739, 0.1374, 0.5739, 0.1374, 0.6029, 0.1031, 0.7558, 0.0773, 0.8212, 0.1269, 0.8212, 0.1269, 0.7558, 0.0773, 0.9382, 0.2007, 0.8823, 0.1005, 0.8823, 0.1005, 0.9382, 0.2007, 0.5146, 0.2032, 0.51, 0.25, 0.51, 0.25, 0.5146, 0.2032, 0.7032, 0.01461, 0.7558, 0.0773, 0.7558, 0.0773, 0.7032, 0.01461, 0.9361, 0.324, 0.9382, 0.2007, 0.9382, 0.2007, 0.9361, 0.324, 0.5739, 0.1374, 0.5143, 0.206, 0.5143, 0.206, 0.5739, 0.1374, 0.5146, 0.2968, 0.5528, 0.2542, 0.5528, 0.2542, 0.5146, 0.2968, 0.8971, 0.402, 0.9361, 0.324, 0.9361, 0.324, 0.8971, 0.402, 0.5528, 0.2542, 0.5765, 0.1945, 0.5765, 0.1945, 0.5528, 0.2542, 0.7684, 0.4505, 0.8971, 0.402, 0.8971, 0.402, 0.7684, 0.4505, 0.5765, 0.1945, 0.6037, 0.1479, 0.6037, 0.1479, 0.5765, 0.1945, 0.662, 0.4389, 0.7684, 0.4505, 0.7684, 0.4505, 0.662, 0.4389, 0.6037, 0.1479, 0.6714, 0.1154, 0.6714, 0.1154, 0.6037, 0.1479, 0.5966, 0.3651, 0.662, 0.4389, 0.662, 0.4389, 0.5966, 0.3651, 0.6714, 0.1154, 0.7628, 0.1233, 0.7628, 0.1233, 0.6714, 0.1154, 0.5924, 0.2808, 0.5966, 0.3651, 0.5966, 0.3651, 0.5924, 0.2808, 0.7628, 0.1233, 0.8181, 0.1602, 0.8181, 0.1602, 0.7628, 0.1233, 0.6103, 0.1985, 0.5924, 0.2808, 0.5924, 0.2808, 0.6103, 0.1985, 0.8181, 0.1602, 0.848, 0.2147, 0.848, 0.2147, 0.8181, 0.1602, 0.6366, 0.1543, 0.6103, 0.1985, 0.6103, 0.1985, 0.6366, 0.1543, 0.7032, 0.01461, 0.7558, 0.0773, 0.8212, 0.1269, 0.8697, 0.1806, 0.8855, 0.2481, 0.8581, 0.3177, 0.8074, 0.3578, 0.7189, 0.3736, 0.663, 0.3462, 0.6461, 0.2766, 0.6556, 0.2133, 0.7073, 0.1933, 0.78, 0.2017, 0.799, 0.2397, 0.7727, 0.2766, 0.8264, 0.2586, 0.8349, 0.2038, 0.7959, 0.1669, 0.7231, 0.149, 0.6366, 0.1543, 0.6103, 0.1985, 0.5924, 0.2808, 0.5966, 0.3651, 0.662, 0.4389, 0.7684, 0.4505, 0.8971, 0.402, 0.9361, 0.324, 0.9382, 0.2007, 0.8823, 0.1005, 0.8317, 0.05516, 0.7968, 0.01461, 0.75, 0.01, 0.5146, 0.2968, 0.5528, 0.2542, 0.5765, 0.1945, 0.6037, 0.1479, 0.6714, 0.1154, 0.7628, 0.1233, 0.8181, 0.1602, 0.848, 0.2147, 0.8366, 0.2727, 0.7786, 0.299, 0.7215, 0.2815, 0.7092, 0.2525, 0.7505, 0.2314, 0.7223, 0.2182, 0.6723, 0.2279, 0.6644, 0.2929, 0.6933, 0.3403, 0.768, 0.3491, 0.826, 0.3157, 0.8656, 0.2613, 0.8559, 0.1874, 0.8076, 0.1347, 0.7443, 0.09168, 0.674, 0.07411, 0.6029, 0.1031, 0.5739, 0.1374, 0.5143, 0.206, 0.51, 0.25, 0.8656, 0.2613, 0.8559, 0.1874, 0.8559, 0.1874, 0.8656, 0.2613, 0.8074, 0.3578, 0.7189, 0.3736, 0.7189, 0.3736, 0.8074, 0.3578, 0.51, 0.25, 0.5146, 0.2968, 0.5146, 0.2968, 0.51, 0.25, 0.8559, 0.1874, 0.8076, 0.1347, 0.8076, 0.1347, 0.8559, 0.1874, 0.8581, 0.3177, 0.8074, 0.3578, 0.8074, 0.3578, 0.8581, 0.3177, 0.75, 0.01, 0.7032, 0.01461, 0.7032, 0.01461, 0.75, 0.01, 0.8076, 0.1347, 0.7443, 0.09168, 0.7443, 0.09168, 0.8076, 0.1347, 0.8855, 0.2481, 0.8581, 0.3177, 0.8581, 0.3177, 0.8855, 0.2481, 0.7968, 0.01461, 0.75, 0.01, 0.75, 0.01, 0.7968, 0.01461, 0.7443, 0.09168, 0.674, 0.07411, 0.674, 0.07411, 0.7443, 0.09168, 0.8697, 0.1806, 0.8855, 0.2481, 0.8855, 0.2481, 0.8697, 0.1806, 0.8317, 0.05516, 0.7968, 0.01461, 0.7968, 0.01461, 0.8317, 0.05516, 0.674, 0.07411, 0.6029, 0.1031, 0.6029, 0.1031, 0.674, 0.07411, 0.8212, 0.1269, 0.8697, 0.1806, 0.8697, 0.1806, 0.8212, 0.1269, 0.8823, 0.1005, 0.8317, 0.05516, 0.8317, 0.05516, 0.8823, 0.1005, 0.6029, 0.1031, 0.5739, 0.1374, 0.5739, 0.1374, 0.6029, 0.1031, 0.7558, 0.0773, 0.8212, 0.1269, 0.8212, 0.1269, 0.7558, 0.0773, 0.9382, 0.2007, 0.8823, 0.1005, 0.8823, 0.1005, 0.9382, 0.2007, 0.5146, 0.2032, 0.51, 0.25, 0.51, 0.25, 0.5146, 0.2032, 0.7032, 0.01461, 0.7558, 0.0773, 0.7558, 0.0773, 0.7032, 0.01461, 0.9361, 0.324, 0.9382, 0.2007, 0.9382, 0.2007, 0.9361, 0.324, 0.5739, 0.1374, 0.5143, 0.206, 0.5143, 0.206, 0.5739, 0.1374, 0.5146, 0.2968, 0.5528, 0.2542, 0.5528, 0.2542, 0.5146, 0.2968, 0.8971, 0.402, 0.9361, 0.324, 0.9361, 0.324, 0.8971, 0.402, 0.5528, 0.2542, 0.5765, 0.1945, 0.5765, 0.1945, 0.5528, 0.2542, 0.7684, 0.4505, 0.8971, 0.402, 0.8971, 0.402, 0.7684, 0.4505, 0.5765, 0.1945, 0.6037, 0.1479, 0.6037, 0.1479, 0.5765, 0.1945, 0.662, 0.4389, 0.7684, 0.4505, 0.7684, 0.4505, 0.662, 0.4389, 0.6037, 0.1479, 0.6714, 0.1154, 0.6714, 0.1154, 0.6037, 0.1479, 0.5966, 0.3651, 0.662, 0.4389, 0.662, 0.4389, 0.5966, 0.3651, 0.6714, 0.1154, 0.7628, 0.1233, 0.7628, 0.1233, 0.6714, 0.1154, 0.5924, 0.2808, 0.5966, 0.3651, 0.5966, 0.3651, 0.5924, 0.2808, 0.7628, 0.1233, 0.8181, 0.1602, 0.8181, 0.1602, 0.7628, 0.1233, 0.6103, 0.1985, 0.5924, 0.2808, 0.5924, 0.2808, 0.6103, 0.1985, 0.8181, 0.1602, 0.848, 0.2147, 0.848, 0.2147, 0.8181, 0.1602, 0.6366, 0.1543, 0.6103, 0.1985, 0.6103, 0.1985, 0.6366, 0.1543, 0.848, 0.2147, 0.8366, 0.2727, 0.8366, 0.2727, 0.848, 0.2147, 0.7231, 0.149, 0.6366, 0.1543, 0.6366, 0.1543, 0.7231, 0.149, 0.8366, 0.2727, 0.7786, 0.299, 0.7786, 0.299, 0.8366, 0.2727, 0.7959, 0.1669, 0.7231, 0.149, 0.7231, 0.149, 0.7959, 0.1669, 0.7786, 0.299, 0.7215, 0.2815, 0.7215, 0.2815, 0.7786, 0.299, 0.8349, 0.2038, 0.7959, 0.1669, 0.7959, 0.1669, 0.8349, 0.2038, 0.7215, 0.2815, 0.7092, 0.2525, 0.7092, 0.2525, 0.7215, 0.2815, 0.8264, 0.2586, 0.8349, 0.2038, 0.8349, 0.2038, 0.8264, 0.2586, 0.7092, 0.2525, 0.7505, 0.2314, 0.7505, 0.2314, 0.7092, 0.2525, 0.7727, 0.2766, 0.8264, 0.2586, 0.8264, 0.2586, 0.7727, 0.2766, 0.7505, 0.2314, 0.7223, 0.2182, 0.7223, 0.2182, 0.7505, 0.2314, 0.799, 0.2397, 0.7727, 0.2766, 0.7727, 0.2766, 0.799, 0.2397, 0.7223, 0.2182, 0.6723, 0.2279, 0.6723, 0.2279, 0.7223, 0.2182, 0.78, 0.2017, 0.799, 0.2397, 0.799, 0.2397, 0.78, 0.2017, 0.6723, 0.2279, 0.6644, 0.2929, 0.6644, 0.2929, 0.6723, 0.2279, 0.7073, 0.1933, 0.78, 0.2017, 0.78, 0.2017, 0.7073, 0.1933, 0.6644, 0.2929, 0.6933, 0.3403, 0.6933, 0.3403, 0.6644, 0.2929, 0.6556, 0.2133, 0.7073, 0.1933, 0.7073, 0.1933, 0.6556, 0.2133, 0.6933, 0.3403, 0.768, 0.3491, 0.768, 0.3491, 0.6933, 0.3403, 0.6461, 0.2766, 0.6556, 0.2133, 0.6556, 0.2133, 0.6461, 0.2766, 0.768, 0.3491, 0.826, 0.3157, 0.826, 0.3157, 0.768, 0.3491, 0.663, 0.3462, 0.6461, 0.2766, 0.6461, 0.2766, 0.663, 0.3462, 1.0, 0.5, 0.9688, 0.5, 0.9688, 1.0, 1.0, 1.0, 0.9688, 0.5, 0.9375, 0.5, 0.9375, 1.0, 0.9688, 1.0, 0.9375, 0.5, 0.9062, 0.5, 0.9062, 1.0, 0.9375, 1.0, 0.9062, 0.5, 0.875, 0.5, 0.875, 1.0, 0.9062, 1.0, 0.875, 0.5, 0.8438, 0.5, 0.8438, 1.0, 0.875, 1.0, 0.8438, 0.5, 0.8125, 0.5, 0.8125, 1.0, 0.8438, 1.0, 0.8125, 0.5, 0.7812, 0.5, 0.7812, 1.0, 0.8125, 1.0, 0.7812, 0.5, 0.75, 0.5, 0.75, 1.0, 0.7812, 1.0, 0.75, 0.5, 0.7188, 0.5, 0.7188, 1.0, 0.75, 1.0, 0.7188, 0.5, 0.6875, 0.5, 0.6875, 1.0, 0.7188, 1.0, 0.6875, 0.5, 0.6562, 0.5, 0.6562, 1.0, 0.6875, 1.0, 0.6562, 0.5, 0.625, 0.5, 0.625, 1.0, 0.6562, 1.0, 0.625, 0.5, 0.5938, 0.5, 0.5938, 1.0, 0.625, 1.0, 0.5625, 0.5, 0.5312, 0.5, 0.5312, 1.0, 0.5625, 1.0, 0.4688, 0.5, 0.4375, 0.5, 0.4375, 1.0, 0.4688, 1.0, 0.4375, 0.5, 0.4062, 0.5, 0.4062, 1.0, 0.4375, 1.0, 0.4062, 0.5, 0.375, 0.5, 0.375, 1.0, 0.4062, 1.0, 0.375, 0.5, 0.3438, 0.5, 0.3438, 1.0, 0.375, 1.0, 0.3438, 0.5, 0.3125, 0.5, 0.3125, 1.0, 0.3438, 1.0, 0.2188, 0.5, 0.1875, 0.5, 0.1875, 1.0, 0.2188, 1.0, 0.125, 0.5, 0.09375, 0.5, 0.09375, 1.0, 0.125, 1.0, 0.09375, 0.5, 0.0625, 0.5, 0.0625, 1.0, 0.09375, 1.0, 0.0625, 0.5, 0.03125, 0.5, 0.03125, 1.0, 0.0625, 1.0, 0.03125, 0.5, 0.0, 0.5, 0.0, 1.0, 0.03125, 1.0])
me_cylinder.materials.append(mat_material_002)
me_cylinder.use_remesh_fix_poles = True
me_cylinder.use_remesh_preserve_attributes = False
me_cylinder.use_mirror_vertex_groups = False
me_cylinder.update()
me_plane = bpy.data.meshes.new('Plane')
me_plane.from_pydata([(-1.0, -1.0, 0.0), (1.0, -1.0, 0.0), (-1.0, 1.0, 0.0), (1.0, 1.0, 0.0)], [], [(0, 1, 3, 2)])
_uv = me_plane.uv_layers.new(name='UVMap')
_uv.uv.foreach_set('vector', [0.0, 0.0, 1.0, 0.0, 1.0, 1.0, 0.0, 1.0])
me_plane.materials.append(mat_material_001)
me_plane.use_remesh_fix_poles = True
me_plane.use_remesh_preserve_attributes = False
me_plane.use_mirror_vertex_groups = False
me_plane.update()

# ---- objects
ob_cylinder = bpy.data.objects.new('Cylinder', me_cylinder)
ob_plane = bpy.data.objects.new('Plane', me_plane)

# ---- transforms, parenting, visibility, modifiers, constraints
ob_cylinder.location = (0.0, 0.0, 0.0)
ob_cylinder.rotation_euler = (0.0, -0.0, 1.571)
ob_cylinder.lineart.crease_threshold = 0.0
_m = ob_cylinder.modifiers.new('Mirror', 'MIRROR')
_m.use_axis = (True, True, True)
_m.use_clip = True
ob_plane.location = (0.0, 0.0, -1.128)
ob_plane.rotation_euler = (0.0, -0.0, 1.571)
ob_plane.scale = (10.8, 19.2, 1.0)
ob_plane.lineart.crease_threshold = 0.0

# ---- collection membership
col_collection.objects.link(ob_cylinder)
col_collection.objects.link(ob_plane)

# ---- scene / render settings (as saved in the file)
scene.frame_start = 1; scene.frame_end = 250; scene.frame_set(1)
scene.render.engine = 'BLENDER_EEVEE_NEXT'
scene.cycles.use_denoising = False
scene.cycles.samples = 128
scene.cycles.sampling_pattern = 'TABULATED_SOBOL'
scene.cycles.use_adaptive_sampling = False
scene.cycles.use_light_tree = False
scene.view_settings.view_transform = 'Filmic'
bpy.context.view_layer.update()

# ---- added for rendering (the .blend has no active camera and no usable light): camera, sun
cam_auto = bpy.data.cameras.new('AutoCamera')
cam_auto.lens = 50.0
cam_auto.sensor_width = 36.0
cam_auto.clip_end = 1000.0
ob_auto_camera = bpy.data.objects.new('AutoCamera', cam_auto)
scene.collection.objects.link(ob_auto_camera)
ob_auto_camera.location = (45.4115, -54.4938, 36.3292)
ob_auto_camera.rotation_euler = (1.09748, -7.21219e-08, 0.694738)
scene.camera = ob_auto_camera
light_auto_sun = bpy.data.lights.new('AutoSun', 'SUN')
light_auto_sun.energy = 3.0
light_auto_sun.angle = 0.0523599
ob_auto_sun = bpy.data.objects.new('AutoSun', light_auto_sun)
scene.collection.objects.link(ob_auto_sun)
ob_auto_sun.rotation_euler = (0.872665, 0.174533, 0.523599)
bpy.context.view_layer.update()
